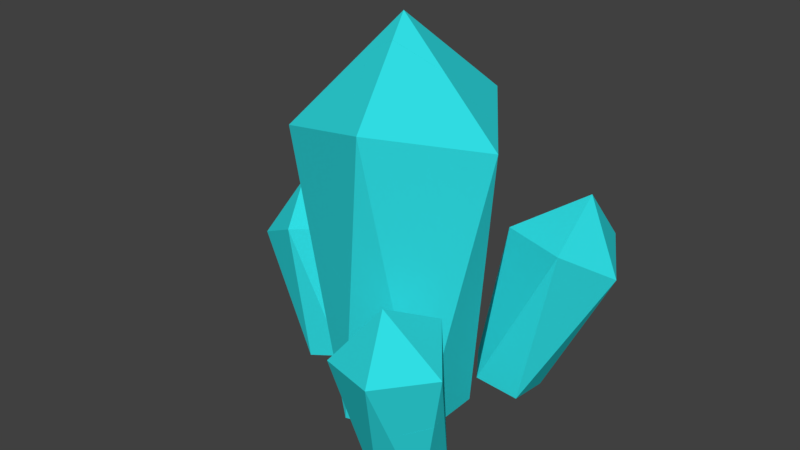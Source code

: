 # Source: EnergyShattered.blend  (saved by Blender 2.79.0; exported with 4.5.12 LTS)
import bpy
from mathutils import Matrix  # noqa: F401  (used for matrix-valued properties, if any)

bpy.ops.wm.read_factory_settings(use_empty=True)
scene = bpy.context.scene
scene.name = 'Scene'

# ---- collections
col_collection_1 = bpy.data.collections.new('Collection 1'); scene.collection.children.link(col_collection_1)

# ---- materials (node trees are filled in below, after node groups)
mat_energy = bpy.data.materials.new('Energy')
mat_energy.alpha_threshold = 0.0
mat_energy.use_transparent_shadow = False
mat_energy.diffuse_color = (0.03095, 0.7547, 0.8, 1.0)
mat_energy.roughness = 0.5

# ---- material node trees

# ---- world
world_world = bpy.data.worlds.new('World'); scene.world = world_world
world_world.color = (0.05088, 0.05088, 0.05088)
world_world.use_sun_shadow = False
world_world.sun_shadow_jitter_overblur = 0.0
world_world.cycles.sampling_method = 'MANUAL'

# ---- meshes
me_icosphere_024 = bpy.data.meshes.new('Icosphere.024')
me_icosphere_024.from_pydata([(-0.1623, 0.08089, 0.3965), (0.2458, 5.364e-06, 0.2252), (0.06726, 0.3194, 0.1465), (-0.2378, 0.2157, -0.05985), (-0.3014, -0.1415, 0.02426), (-0.02749, -0.2626, 0.2624), (0.1522, 0.2007, -0.2671), (0.2419, 0.161, -0.221), (-0.1038, 0.08029, -0.3537), (-0.04249, 0.1526, -0.3413), (-0.08802, -0.2196, -0.2895), (-0.1317, -0.1343, -0.3245), (0.1855, -0.266, -0.1633), (0.08181, -0.2927, -0.2026), (0.3334, -0.01396, -0.1483), (0.3199, -0.1125, -0.1351)], [], [(2, 3, 0), (3, 4, 0), (1, 2, 0), (9, 3, 2, 6), (7, 2, 1, 14), (5, 1, 0), (4, 5, 0), (11, 4, 3, 8), (13, 5, 4, 10), (15, 1, 5, 12), (7, 6, 2), (11, 10, 4), (13, 12, 5), (15, 14, 1), (9, 8, 3), (14, 15, 12, 13, 10, 11, 8, 9, 6, 7)])
me_icosphere_024.materials.append(mat_energy)
me_icosphere_024.use_remesh_preserve_volume = False
me_icosphere_024.use_remesh_preserve_attributes = False
me_icosphere_024.use_mirror_vertex_groups = False
me_icosphere_024.update()
me_icosphere_023 = bpy.data.meshes.new('Icosphere.023')
me_icosphere_023.from_pydata([(-0.1415, 0.002394, 0.6244), (0.3568, 0.002394, 0.2971), (0.06011, 0.3999, 0.3027), (-0.3701, 0.2481, 0.08122), (-0.3801, -0.2433, 0.1275), (0.05014, -0.3951, 0.3489), (0.09298, 0.3218, -0.4159), (0.2663, 0.2618, -0.4032), (-0.2242, 0.1307, -0.4436), (-0.1321, 0.2542, -0.4345), (-0.1233, -0.2498, -0.4416), (-0.2218, -0.1199, -0.4473), (0.27, -0.252, -0.4108), (0.09017, -0.3138, -0.4258), (0.3904, 0.09378, -0.3961), (0.3905, -0.08936, -0.3989)], [], [(2, 3, 0), (3, 4, 0), (1, 2, 0), (9, 3, 2, 6), (7, 2, 1, 14), (5, 1, 0), (4, 5, 0), (11, 4, 3, 8), (13, 5, 4, 10), (15, 1, 5, 12), (7, 6, 2), (11, 10, 4), (13, 12, 5), (15, 14, 1), (9, 8, 3), (14, 15, 12, 13, 10, 11, 8, 9, 6, 7)])
me_icosphere_023.materials.append(mat_energy)
me_icosphere_023.use_remesh_preserve_volume = False
me_icosphere_023.use_remesh_preserve_attributes = False
me_icosphere_023.use_mirror_vertex_groups = False
me_icosphere_023.update()
me_icosphere_022 = bpy.data.meshes.new('Icosphere.022')
me_icosphere_022.from_pydata([(0.01691, -0.1333, 0.5581), (0.4531, -0.008572, 0.07905), (0.1319, 0.3919, 0.2735), (-0.3896, 0.2482, 0.124), (-0.3791, -0.292, 0.04437), (0.1471, -0.4745, 0.1131), (0.02136, 0.4556, -0.2201), (0.1422, 0.422, -0.2552), (-0.3875, 0.2574, -0.1808), (-0.3382, 0.3262, -0.1742), (-0.3209, -0.2067, -0.3134), (-0.3795, -0.1356, -0.2825), (0.154, -0.2335, -0.4243), (0.02526, -0.286, -0.4095), (0.347, 0.1655, -0.3653), (0.3485, 0.0417, -0.3971)], [], [(2, 3, 0), (3, 4, 0), (1, 2, 0), (9, 3, 2, 6), (7, 2, 1, 14), (5, 1, 0), (4, 5, 0), (11, 4, 3, 8), (13, 5, 4, 10), (15, 1, 5, 12), (7, 6, 2), (11, 10, 4), (13, 12, 5), (15, 14, 1), (9, 8, 3), (10, 11, 8, 9, 6, 7, 14, 15, 12, 13)])
me_icosphere_022.materials.append(mat_energy)
me_icosphere_022.use_remesh_preserve_volume = False
me_icosphere_022.use_remesh_preserve_attributes = False
me_icosphere_022.use_mirror_vertex_groups = False
me_icosphere_022.update()
me_icosphere_021 = bpy.data.meshes.new('Icosphere.021')
me_icosphere_021.from_pydata([(0.2238, 0.08911, 0.6749), (0.5594, 0.008841, 0.02413), (0.2441, 0.5191, 0.1497), (-0.3532, 0.336, 0.197), (-0.3357, -0.2596, 0.3267), (0.2616, -0.4488, 0.3251), (-0.06273, 0.3724, -0.4398), (0.1021, 0.3306, -0.4323), (-0.5175, 0.1108, -0.4369), (-0.4074, 0.264, -0.4432), (-0.4041, -0.3575, -0.4041), (-0.5205, -0.1943, -0.4178), (0.09395, -0.4052, -0.3863), (-0.09408, -0.4531, -0.3889), (0.3445, 0.01905, -0.4055), (0.3406, -0.1076, -0.3977)], [], [(2, 3, 0), (3, 4, 0), (1, 2, 0), (9, 3, 2, 6), (7, 2, 1, 14), (5, 1, 0), (4, 5, 0), (11, 4, 3, 8), (13, 5, 4, 10), (15, 1, 5, 12), (7, 6, 2), (11, 10, 4), (13, 12, 5), (15, 14, 1), (9, 8, 3), (6, 7, 14, 15, 12, 13, 10, 11, 8, 9)])
me_icosphere_021.materials.append(mat_energy)
me_icosphere_021.use_remesh_preserve_volume = False
me_icosphere_021.use_remesh_preserve_attributes = False
me_icosphere_021.use_mirror_vertex_groups = False
me_icosphere_021.update()
me_icosphere_020 = bpy.data.meshes.new('Icosphere.020')
me_icosphere_020.from_pydata([(-0.5399, -0.273, -0.3658), (0.5316, 0.131, 0.3427), (-0.1427, -0.429, 0.2225), (0.1875, -0.3171, 0.1934), (0.4094, 0.03268, -0.3939), (-0.2382, -0.3665, -0.3654), (0.227, -0.2131, -0.3793), (0.5431, 0.2657, 0.4126), (0.4077, 0.2378, -0.4039), (-0.5495, -0.2725, -0.3211), (-0.3995, -0.3555, 0.3321), (-0.5541, -0.2532, -0.3666), (-0.3102, 0.3318, -0.3987), (-0.01549, 0.3497, 0.6098)], [], [(11, 0, 9), (5, 6, 3, 2), (4, 1, 3, 6), (4, 8, 7, 1), (5, 0, 11, 12, 8, 4, 6), (5, 2, 10, 9, 0), (13, 10, 2, 3, 1, 7), (7, 8, 12, 13), (13, 12, 11, 9, 10)])
me_icosphere_020.materials.append(mat_energy)
me_icosphere_020.use_remesh_preserve_volume = False
me_icosphere_020.use_remesh_preserve_attributes = False
me_icosphere_020.use_mirror_vertex_groups = False
me_icosphere_020.update()
me_icosphere_019 = bpy.data.meshes.new('Icosphere.019')
me_icosphere_019.from_pydata([(0.3519, -0.1815, -0.006525), (0.04702, 0.261, 0.3161), (-0.03347, 0.3341, -0.07799), (-0.2177, -0.225, 0.1246), (0.3501, -0.18, -0.01744), (-0.02173, 0.3033, -0.2419), (0.3509, -0.1941, -0.01304), (0.1897, -0.2862, -0.01916), (-0.2945, -0.2296, -0.1383), (-0.09099, 0.3224, -0.2623)], [], [(6, 4, 0), (5, 9, 2), (5, 2, 1, 0, 4), (8, 3, 1, 2, 9), (3, 8, 7), (3, 7, 6, 0, 1), (8, 9, 5, 4, 6, 7)])
me_icosphere_019.materials.append(mat_energy)
me_icosphere_019.use_remesh_preserve_volume = False
me_icosphere_019.use_remesh_preserve_attributes = False
me_icosphere_019.use_mirror_vertex_groups = False
me_icosphere_019.update()
me_icosphere_018 = bpy.data.meshes.new('Icosphere.018')
me_icosphere_018.from_pydata([(-0.2866, -0.2986, 0.1064), (-0.1363, -0.4677, -0.02615), (-0.308, 0.2776, 0.4243), (0.567, 0.1461, 0.1154), (-0.1221, -0.4684, -0.09215), (-0.0407, -0.4951, -0.06693), (-0.2698, -0.2364, -0.1934), (-0.2643, 0.2295, -0.3332), (0.4901, 0.1414, -0.1475), (0.3346, -0.2807, -0.05269)], [], [(4, 5, 1), (6, 0, 2, 7), (6, 4, 1, 0), (2, 3, 8, 7), (1, 5, 9, 3, 2, 0), (3, 9, 8), (7, 8, 9, 5, 4, 6)])
me_icosphere_018.materials.append(mat_energy)
me_icosphere_018.use_remesh_preserve_volume = False
me_icosphere_018.use_remesh_preserve_attributes = False
me_icosphere_018.use_mirror_vertex_groups = False
me_icosphere_018.update()
me_icosphere_016 = bpy.data.meshes.new('Icosphere.016')
me_icosphere_016.from_pydata([(0.07411, 0.2426, -0.3825), (0.2512, 0.003576, -0.3732), (0.3888, -0.2435, 0.4568), (0.2534, -0.2714, -0.3597), (-0.246, 0.3465, -0.3832), (-0.4645, -0.1774, -0.3545), (0.398, -0.1146, 0.5119), (0.02613, 0.3688, 0.2874), (0.3987, -0.1286, 0.5163), (0.2375, -0.2207, 0.5102), (-0.2466, -0.1642, 0.3911), (-0.04313, 0.3879, 0.267)], [], [(9, 2, 8), (10, 5, 3, 2, 9), (5, 10, 11, 4), (0, 4, 11, 7), (3, 1, 6, 8, 2), (0, 7, 6, 1), (6, 7, 11, 10, 9, 8), (4, 0, 1, 3, 5)])
me_icosphere_016.materials.append(mat_energy)
me_icosphere_016.use_remesh_preserve_volume = False
me_icosphere_016.use_remesh_preserve_attributes = False
me_icosphere_016.use_mirror_vertex_groups = False
me_icosphere_016.update()
me_icosphere_015 = bpy.data.meshes.new('Icosphere.015')
me_icosphere_015.from_pydata([(-0.7631, -0.2382, 0.3876), (0.3322, -0.417, -0.3976), (-0.3175, -0.6281, -0.3976), (-0.719, -0.07546, -0.3976), (0.3322, 0.2661, -0.3976), (-0.8312, 0.2098, -0.2534), (-1.128, 0.3084, -0.3175), (-1.311, 0.05016, -0.3571), (-1.128, -0.2081, -0.3175), (-0.8312, -0.1095, -0.2534), (0.5844, 1.012, -0.5255), (0.2265, 1.147, -0.4291), (0.005336, 0.8389, -0.3212), (0.2265, 0.5138, -0.351), (0.5844, 0.621, -0.4772), (-0.605, 0.7061, -0.07079), (-0.8056, 0.7959, -0.1694), (-0.9623, 0.6151, -0.1968), (-0.8586, 0.4136, -0.1152), (-0.6378, 0.4699, -0.03733), (0.8137, -0.6712, -0.3294), (0.4767, -0.5742, -0.2865), (0.2734, -0.8571, -0.3448), (0.4847, -1.129, -0.4237), (0.8186, -1.014, -0.4141), (0.4602, -0.3139, 0.3745), (-0.1874, -0.7131, 0.403), (0.2792, 0.4052, 0.3417), (0.4563, 0.1662, 0.351), (0.2778, -0.5597, 0.3891), (-0.4891, -0.6196, 0.4026), (-0.3175, 0.4772, -0.3976), (-0.4843, 0.4689, 0.349), (-0.764, 0.09053, 0.3715), (-0.1931, 0.5585, 0.3406), (0.6378, 1.344, 0.361), (0.8026, 1.302, 0.3685), (0.183, 1.082, 0.3639), (0.2931, 1.235, 0.3575), (0.2965, 0.6139, 0.3966), (0.1801, 0.7771, 0.3829), (0.7945, 0.5663, 0.4144), (0.6065, 0.5183, 0.4118), (1.045, 0.9905, 0.3952), (1.041, 0.8639, 0.4031), (0.6755, -0.6887, 0.601), (0.7964, -0.7222, 0.566), (0.2667, -0.8868, 0.6403), (0.316, -0.8181, 0.647), (0.3333, -1.351, 0.5077), (0.2746, -1.28, 0.5387), (0.8082, -1.378, 0.3968), (0.6795, -1.43, 0.4117), (1.001, -0.9787, 0.4558), (1.003, -1.103, 0.4241), (-1.154, 0.3695, 0.2444), (-0.9803, 0.3096, 0.257), (-1.471, 0.1785, 0.2166), (-1.379, 0.302, 0.2257), (-1.37, -0.202, 0.2187), (-1.468, -0.07217, 0.213), (-0.9767, -0.2042, 0.2494), (-1.156, -0.266, 0.2344), (-0.8562, 0.1415, 0.2642), (-0.8561, -0.04159, 0.2614), (-0.909, 0.9404, 0.3344), (-0.8194, 0.9006, 0.3804), (-1.165, 0.8199, 0.2477), (-1.104, 0.8922, 0.2602), (-1.149, 0.52, 0.312), (-1.193, 0.6053, 0.2769), (-0.8757, 0.4737, 0.4381), (-0.9794, 0.4469, 0.3988), (-0.7278, 0.7257, 0.4532), (-0.7413, 0.6271, 0.4663)], [], [(1, 4, 28, 25), (31, 3, 33, 32), (31, 34, 27, 4), (4, 27, 28), (2, 1, 29, 26), (2, 26, 30), (1, 25, 29), (3, 2, 30, 0), (31, 32, 34), (27, 34, 32, 33, 0, 30, 26, 29, 25, 28), (0, 33, 3), (14, 10, 43, 44), (14, 44, 41), (13, 14, 41, 42), (13, 42, 39), (12, 13, 39, 40), (12, 40, 37), (11, 12, 37, 38), (10, 36, 43), (11, 38, 35), (10, 11, 35, 36), (24, 20, 53, 54), (24, 54, 51), (23, 24, 51, 52), (23, 52, 49), (22, 23, 49, 50), (22, 50, 47), (21, 22, 47, 48), (20, 46, 53), (21, 48, 45), (20, 21, 45, 46), (9, 5, 63, 64), (9, 64, 61), (8, 9, 61, 62), (8, 62, 59), (7, 8, 59, 60), (7, 60, 57), (6, 7, 57, 58), (5, 56, 63), (6, 58, 55), (5, 6, 55, 56), (58, 57, 60, 59, 62, 61, 64, 63, 56, 55), (19, 15, 73, 74), (19, 74, 71), (18, 19, 71, 72), (18, 72, 69), (17, 18, 69, 70), (17, 70, 67), (16, 17, 67, 68), (15, 66, 73), (16, 68, 65), (15, 16, 65, 66), (65, 68, 67, 70, 69, 72, 71, 74, 73, 66), (53, 46, 45, 48, 47, 50, 49, 52, 51, 54), (43, 36, 35, 38, 37, 40, 39, 42, 41, 44)])
me_icosphere_015.materials.append(mat_energy)
me_icosphere_015.use_remesh_preserve_volume = False
me_icosphere_015.use_remesh_preserve_attributes = False
me_icosphere_015.use_mirror_vertex_groups = False
me_icosphere_015.update()
me_icosphere_014 = bpy.data.meshes.new('Icosphere.014')
me_icosphere_014.from_pydata([(-0.2697, 0.01745, -0.4014), (-0.2705, 0.3068, -0.4156), (-0.005281, -0.3635, -0.3417), (0.1447, -0.4465, 0.3115), (-0.009886, -0.3442, -0.3872), (0.234, 0.2408, -0.4193), (-0.1604, -0.3558, 0.3817), (-0.07896, -0.3825, 0.4069), (-0.308, -0.1238, 0.2804), (-0.3026, 0.3421, 0.1407), (0.4519, 0.254, 0.3263), (0.2963, -0.1681, 0.4211)], [], [(9, 10, 5, 1), (1, 5, 4, 0), (7, 3, 11), (0, 8, 9, 1), (2, 3, 7, 6), (0, 4, 2, 6, 8), (8, 6, 7, 11, 10, 9), (5, 10, 11, 3, 2, 4)])
me_icosphere_014.materials.append(mat_energy)
me_icosphere_014.use_remesh_preserve_volume = False
me_icosphere_014.use_remesh_preserve_attributes = False
me_icosphere_014.use_mirror_vertex_groups = False
me_icosphere_014.update()
me_icosphere_013 = bpy.data.meshes.new('Icosphere.013')
me_icosphere_013.from_pydata([(-0.1563, 0.1949, -0.3414), (-0.4361, -0.1835, -0.319), (0.1349, 0.2845, -0.3498), (-0.436, -0.2228, -0.3171), (0.287, 0.2351, -0.3495), (0.06856, -0.2888, -0.3208), (-0.4667, -0.07055, 0.2041), (0.2318, 0.3478, 0.2248), (-0.2699, 0.1893, 0.167), (-0.468, -0.1875, 0.2392), (0.2864, -0.2756, 0.4248), (0.4899, 0.2765, 0.3008)], [], [(4, 2, 7, 11), (0, 8, 7, 2), (0, 1, 6, 8), (3, 9, 6, 1), (6, 9, 10, 11, 7, 8), (11, 10, 5, 4), (9, 3, 5, 10), (0, 2, 4, 5, 3, 1)])
me_icosphere_013.materials.append(mat_energy)
me_icosphere_013.use_remesh_preserve_volume = False
me_icosphere_013.use_remesh_preserve_attributes = False
me_icosphere_013.use_mirror_vertex_groups = False
me_icosphere_013.update()
me_icosphere_012 = bpy.data.meshes.new('Icosphere.012')
me_icosphere_012.from_pydata([(-0.5096, 0.105, 0.5247), (0.4932, 0.3125, 0.3648), (-0.5389, 0.05961, 0.5081), (0.3572, 0.3677, 0.4316), (-0.5288, -0.2128, 0.3578), (0.6108, 0.1417, 0.2403), (0.5303, 0.2149, -0.1537), (0.3462, -0.3443, 0.0489), (-0.4838, -0.1439, -0.4347), (0.2147, 0.2745, -0.414), (-0.287, 0.116, -0.4718), (-0.4851, -0.2608, -0.3997), (0.2693, -0.3489, -0.214), (0.4728, 0.2031, -0.3381)], [], [(13, 9, 3, 1, 6), (6, 1, 5), (10, 8, 2, 0), (10, 0, 3, 9), (11, 4, 2, 8), (4, 7, 5, 1, 3, 0, 2), (6, 5, 7, 12, 13), (7, 4, 11, 12), (13, 12, 11, 8, 10, 9)])
me_icosphere_012.materials.append(mat_energy)
me_icosphere_012.use_remesh_preserve_volume = False
me_icosphere_012.use_remesh_preserve_attributes = False
me_icosphere_012.use_mirror_vertex_groups = False
me_icosphere_012.update()
me_icosphere_010 = bpy.data.meshes.new('Icosphere.010')
me_icosphere_010.from_pydata([(0.1192, 0.523, -0.09562), (-0.1572, -0.3277, 0.6684), (0.1417, 0.4638, -0.4099), (0.06524, 0.4877, -0.4157), (0.5118, -0.01737, -0.1883), (-0.08904, -0.5374, 0.505), (0.2316, -0.3277, 0.2729), (0.447, 0.05366, -0.3721), (-0.2412, 0.4059, -0.1925), (-0.3407, -0.1944, 0.4065), (-0.1768, 0.4122, -0.4269), (-0.325, -0.4496, 0.4524), (-0.127, -0.104, -0.3995), (-0.2957, -0.539, 0.3828)], [], [(2, 3, 0), (10, 8, 0, 3), (5, 6, 1), (13, 5, 1, 11), (4, 0, 1, 6), (12, 10, 3, 2, 7), (2, 0, 4, 7), (9, 11, 1), (0, 8, 9, 1), (13, 11, 9, 8, 10, 12), (12, 7, 4, 6, 5, 13)])
me_icosphere_010.materials.append(mat_energy)
me_icosphere_010.use_remesh_preserve_volume = False
me_icosphere_010.use_remesh_preserve_attributes = False
me_icosphere_010.use_mirror_vertex_groups = False
me_icosphere_010.update()
me_icosphere_009 = bpy.data.meshes.new('Icosphere.009')
me_icosphere_009.from_pydata([(-0.0252, -0.6322, 0.09608), (0.5928, 0.2184, -0.1508), (0.577, 0.2057, -0.2461), (0.5768, 0.2313, -0.2474), (-0.08119, -0.5956, -0.2484), (-0.001668, -0.5704, -0.2448), (0.3674, 0.5287, -0.09759), (-0.2334, 0.008695, 0.5956), (0.08721, 0.2184, 0.3636), (0.3026, 0.5998, -0.2814), (-0.2554, -0.5574, 0.03426), (-0.174, -0.5665, -0.2554), (-0.2714, 0.4421, -0.3089), (-0.4401, 0.007104, 0.4735)], [], [(2, 3, 1), (4, 5, 0), (2, 1, 0, 5), (9, 6, 1, 3), (11, 12, 9, 3, 2, 5, 4), (0, 1, 8, 7), (10, 0, 7, 13), (1, 6, 8), (4, 0, 10, 11), (12, 13, 7, 8, 6, 9), (12, 11, 10, 13)])
me_icosphere_009.materials.append(mat_energy)
me_icosphere_009.use_remesh_preserve_volume = False
me_icosphere_009.use_remesh_preserve_attributes = False
me_icosphere_009.use_mirror_vertex_groups = False
me_icosphere_009.update()
me_icosphere_008 = bpy.data.meshes.new('Icosphere.008')
me_icosphere_008.from_pydata([(-0.4057, 0.2648, -0.2108), (-0.3847, 0.2659, -0.3047), (-0.4002, 0.2446, -0.3046), (-0.4057, -0.3063, -0.1558), (0.02545, -0.4734, 0.4456), (-0.3988, -0.2424, -0.2816), (0.2339, 0.4726, -0.03883), (0.1345, -0.1276, 0.5602), (0.2983, 0.4789, -0.2732), (0.1501, -0.3828, 0.6061), (0.3481, -0.03723, -0.2458), (0.1794, -0.4722, 0.5365)], [], [(1, 2, 0), (5, 3, 0, 2), (6, 0, 7), (4, 11, 9), (5, 2, 1, 8, 10), (0, 3, 4, 9, 7), (1, 0, 6, 8), (11, 10, 8, 6, 7, 9), (11, 4, 3, 5, 10)])
me_icosphere_008.materials.append(mat_energy)
me_icosphere_008.use_remesh_preserve_volume = False
me_icosphere_008.use_remesh_preserve_attributes = False
me_icosphere_008.use_mirror_vertex_groups = False
me_icosphere_008.update()
me_icosphere_007 = bpy.data.meshes.new('Icosphere.007')
me_icosphere_007.from_pydata([(-0.4544, -0.2228, -0.08459), (-0.4461, -0.1921, -0.2324), (-0.4233, -0.2243, -0.2295), (-0.4544, 0.2576, -0.1309), (-0.02329, 0.09047, 0.4705), (-0.4475, 0.3214, -0.2567), (0.3154, -0.4729, 0.1222), (0.3968, -0.4819, -0.1675), (0.2994, 0.5266, -0.2209), (0.1306, 0.09165, 0.5614)], [], [(1, 2, 0), (7, 6, 0, 2), (3, 0, 4), (1, 0, 3, 5), (9, 8, 5, 3, 4), (1, 5, 8, 7, 2), (0, 6, 9, 4), (7, 8, 9, 6)])
me_icosphere_007.materials.append(mat_energy)
me_icosphere_007.use_remesh_preserve_volume = False
me_icosphere_007.use_remesh_preserve_attributes = False
me_icosphere_007.use_mirror_vertex_groups = False
me_icosphere_007.update()
me_icosphere_006 = bpy.data.meshes.new('Icosphere.006')
me_icosphere_006.from_pydata([(0.1112, 0.3489, 0.1997), (0.03472, 0.3728, 0.1939), (0.1326, 0.2927, -0.09891), (-0.003385, 0.3479, -0.03206), (-0.4583, 0.219, 0.1712), (-0.4323, 0.2179, 0.01402), (0.3293, 0.05592, 0.2268), (0.3197, 0.02117, -0.2969), (0.04321, -0.3634, -0.4301), (-0.0205, -0.4237, 0.2281)], [], [(2, 3, 1, 0), (5, 4, 1, 3), (3, 2, 7, 8, 5), (2, 0, 6, 7), (1, 4, 9, 6, 0), (8, 9, 4, 5), (7, 6, 9, 8)])
me_icosphere_006.materials.append(mat_energy)
me_icosphere_006.use_remesh_preserve_volume = False
me_icosphere_006.use_remesh_preserve_attributes = False
me_icosphere_006.use_mirror_vertex_groups = False
me_icosphere_006.update()
me_icosphere_005 = bpy.data.meshes.new('Icosphere.005')
me_icosphere_005.from_pydata([(0.3459, -0.01501, 0.3868), (0.3457, 0.01061, 0.3856), (0.1876, -0.1424, -0.5679), (0.2101, 0.1197, -0.4319), (-0.0146, -0.4985, 0.3877), (0.0375, -0.3379, -0.633), (-0.0157, 0.4962, 0.3408), (-0.0253, 0.4614, -0.1828), (-0.3018, 0.07685, -0.3161), (-0.3655, 0.0166, 0.3421)], [], [(7, 6, 1, 3), (2, 3, 1, 0), (8, 7, 3, 2, 5), (2, 0, 4, 5), (6, 9, 4, 0, 1), (7, 8, 9, 6), (4, 9, 8, 5)])
me_icosphere_005.materials.append(mat_energy)
me_icosphere_005.use_remesh_preserve_volume = False
me_icosphere_005.use_remesh_preserve_attributes = False
me_icosphere_005.use_mirror_vertex_groups = False
me_icosphere_005.update()
me_icosphere_004 = bpy.data.meshes.new('Icosphere.004')
me_icosphere_004.from_pydata([(0.059, -0.3734, 0.4786), (0.1385, -0.3482, 0.4822), (-0.1153, -0.2595, -0.5941), (0.2148, -0.1476, -0.6231), (0.3567, -0.05559, 0.4817), (0.4088, 0.105, -0.539), (-0.4785, -0.2046, 0.438), (-0.4266, -0.1704, -0.4613), (0.06952, 0.5198, -0.2221), (0.005803, 0.4595, 0.4361)], [], [(2, 3, 1, 0), (5, 4, 1, 3), (9, 6, 0, 1, 4), (8, 5, 3, 2, 7), (2, 0, 6, 7), (8, 7, 6, 9), (4, 5, 8, 9)])
me_icosphere_004.materials.append(mat_energy)
me_icosphere_004.use_remesh_preserve_volume = False
me_icosphere_004.use_remesh_preserve_attributes = False
me_icosphere_004.use_mirror_vertex_groups = False
me_icosphere_004.update()
me_icosphere_003 = bpy.data.meshes.new('Icosphere.003')
me_icosphere_003.from_pydata([(-0.4022, -0.4103, 0.2819), (-0.3794, -0.4425, 0.2848), (-0.3895, 0.6115, 0.2346), (-0.405, 0.5902, 0.2346), (-0.3672, -0.2814, -0.3406), (-0.3693, 0.6125, 0.1443), (-0.2169, -0.4505, -0.4731), (-0.3987, 0.5672, 0.1277), (0.04255, 0.7463, 0.2545), (0.06853, 0.7452, 0.09729), (-0.003998, -0.5604, 0.3132), (0.04792, -0.5263, -0.586), (0.5441, 0.1639, -0.3469), (0.4803, 0.1036, 0.3114)], [], [(5, 7, 3, 2), (4, 6, 1, 0), (4, 0, 3, 7), (11, 10, 1, 6), (5, 2, 8, 9), (9, 12, 11, 6, 4, 7, 5), (8, 2, 3, 0, 1, 10, 13), (12, 9, 8, 13), (12, 13, 10, 11)])
me_icosphere_003.materials.append(mat_energy)
me_icosphere_003.use_remesh_preserve_volume = False
me_icosphere_003.use_remesh_preserve_attributes = False
me_icosphere_003.use_mirror_vertex_groups = False
me_icosphere_003.update()

# ---- objects
ob_part20 = bpy.data.objects.new('Part20', me_icosphere_024)
ob_part19 = bpy.data.objects.new('Part19', me_icosphere_023)
ob_part18 = bpy.data.objects.new('Part18', me_icosphere_022)
ob_part17 = bpy.data.objects.new('Part17', me_icosphere_021)
ob_part10 = bpy.data.objects.new('Part10', me_icosphere_020)
ob_part16 = bpy.data.objects.new('Part16', me_icosphere_019)
ob_part15 = bpy.data.objects.new('Part15', me_icosphere_018)
ob_part14 = bpy.data.objects.new('Part14', me_icosphere_016)
ob_part01 = bpy.data.objects.new('Part01', me_icosphere_015)
ob_part13 = bpy.data.objects.new('Part13', me_icosphere_014)
ob_part12 = bpy.data.objects.new('Part12', me_icosphere_013)
ob_part11 = bpy.data.objects.new('Part11', me_icosphere_012)
ob_part05 = bpy.data.objects.new('Part05', me_icosphere_010)
ob_part04 = bpy.data.objects.new('Part04', me_icosphere_009)
ob_part03 = bpy.data.objects.new('Part03', me_icosphere_008)
ob_part02 = bpy.data.objects.new('Part02', me_icosphere_007)
ob_part08 = bpy.data.objects.new('Part08', me_icosphere_006)
ob_part07 = bpy.data.objects.new('Part07', me_icosphere_005)
ob_part09 = bpy.data.objects.new('Part09', me_icosphere_004)
ob_part06 = bpy.data.objects.new('Part06', me_icosphere_003)

# ---- transforms, parenting, visibility, modifiers, constraints
ob_part20.location = (-0.9233, 0.8151, 0.5195)
ob_part20.lineart.crease_threshold = 0.0
_vg = ob_part20.vertex_groups.new(name='Group')
ob_part19.location = (-1.109, 0.1232, 0.5783)
ob_part19.lineart.crease_threshold = 0.0
_vg = ob_part19.vertex_groups.new(name='Group')
ob_part18.location = (0.7921, -1.069, 0.7392)
ob_part18.lineart.crease_threshold = 0.0
_vg = ob_part18.vertex_groups.new(name='Group')
ob_part17.location = (0.8385, 1.047, 0.7188)
ob_part17.lineart.crease_threshold = 0.0
_vg = ob_part17.vertex_groups.new(name='Group')
ob_part10.location = (0.1887, -0.2712, 0.6864)
ob_part10.lineart.crease_threshold = 0.0
_vg = ob_part10.vertex_groups.new(name='Group')
ob_part16.location = (0.3909, 0.3035, 1.172)
ob_part16.lineart.crease_threshold = 0.0
_vg = ob_part16.vertex_groups.new(name='Group')
ob_part15.location = (-0.3937, -0.06755, 1.181)
ob_part15.lineart.crease_threshold = 0.0
_vg = ob_part15.vertex_groups.new(name='Group')
ob_part14.location = (0.343, 0.238, 0.6423)
ob_part14.lineart.crease_threshold = 0.0
_vg = ob_part14.vertex_groups.new(name='Group')
ob_part01.location = (0.1379, 0.07546, -0.08193)
ob_part01.lineart.crease_threshold = 0.0
_vg = ob_part01.vertex_groups.new(name='Group')
ob_part13.location = (-0.3555, -0.1802, 0.7071)
ob_part13.lineart.crease_threshold = 0.0
_vg = ob_part13.vertex_groups.new(name='Group')
ob_part12.location = (-0.19, 0.3495, 0.6085)
ob_part12.lineart.crease_threshold = 0.0
_vg = ob_part12.vertex_groups.new(name='Group')
ob_part11.location = (-0.1729, 0.4228, 1.247)
ob_part11.lineart.crease_threshold = 0.0
_vg = ob_part11.vertex_groups.new(name='Group')
ob_part05.location = (0.1572, 0.3277, 2.321)
ob_part05.lineart.crease_threshold = 0.0
_vg = ob_part05.vertex_groups.new(name='Group')
ob_part04.location = (0.3016, -0.2184, 2.23)
ob_part04.lineart.crease_threshold = 0.0
_vg = ob_part04.vertex_groups.new(name='Group')
ob_part03.location = (-0.3179, 0.2609, 2.167)
ob_part03.lineart.crease_threshold = 0.0
_vg = ob_part03.vertex_groups.new(name='Group')
ob_part02.location = (-0.2692, -0.303, 2.142)
ob_part02.lineart.crease_threshold = 0.0
_vg = ob_part02.vertex_groups.new(name='Group')
ob_part08.location = (0.1877, 0.4426, 1.711)
ob_part08.lineart.crease_threshold = 0.0
_vg = ob_part08.vertex_groups.new(name='Group')
ob_part07.location = (0.5327, 0.002282, 1.597)
ob_part07.lineart.crease_threshold = 0.0
_vg = ob_part07.vertex_groups.new(name='Group')
ob_part09.location = (0.1614, -0.4406, 1.503)
ob_part09.lineart.crease_threshold = 0.0
_vg = ob_part09.vertex_groups.new(name='Group')
ob_part06.location = (-0.3131, -0.08475, 1.628)
ob_part06.lineart.crease_threshold = 0.0
_vg = ob_part06.vertex_groups.new(name='Group')

# ---- collection membership
col_collection_1.objects.link(ob_part20)
col_collection_1.objects.link(ob_part19)
col_collection_1.objects.link(ob_part18)
col_collection_1.objects.link(ob_part17)
col_collection_1.objects.link(ob_part10)
col_collection_1.objects.link(ob_part16)
col_collection_1.objects.link(ob_part15)
col_collection_1.objects.link(ob_part14)
col_collection_1.objects.link(ob_part01)
col_collection_1.objects.link(ob_part13)
col_collection_1.objects.link(ob_part12)
col_collection_1.objects.link(ob_part11)
col_collection_1.objects.link(ob_part05)
col_collection_1.objects.link(ob_part04)
col_collection_1.objects.link(ob_part03)
col_collection_1.objects.link(ob_part02)
col_collection_1.objects.link(ob_part08)
col_collection_1.objects.link(ob_part07)
col_collection_1.objects.link(ob_part09)
col_collection_1.objects.link(ob_part06)

# ---- scene / render settings (as saved in the file)
scene.frame_start = 1; scene.frame_end = 250; scene.frame_set(0)
scene.render.engine = 'BLENDER_EEVEE_NEXT'
scene.render.resolution_percentage = 50
scene.render.dither_intensity = 0.0
scene.cycles.use_denoising = False
scene.cycles.samples = 128
scene.cycles.sampling_pattern = 'TABULATED_SOBOL'
scene.cycles.use_adaptive_sampling = False
scene.cycles.use_light_tree = False
scene.cycles.blur_glossy = 0.0
scene.cycles.sample_clamp_indirect = 0.0
scene.view_settings.view_transform = 'Standard'
bpy.context.view_layer.update()

# ---- added for rendering (the .blend has no active camera and no usable light): camera, sun
cam_auto = bpy.data.cameras.new('AutoCamera')
cam_auto.lens = 50.0
cam_auto.sensor_width = 36.0
cam_auto.clip_end = 1000.0
ob_auto_camera = bpy.data.objects.new('AutoCamera', cam_auto)
scene.collection.objects.link(ob_auto_camera)
ob_auto_camera.location = (5.10069, -6.164, 5.30775)
ob_auto_camera.rotation_euler = (1.09748, -7.21219e-08, 0.694738)
scene.camera = ob_auto_camera
light_auto_sun = bpy.data.lights.new('AutoSun', 'SUN')
light_auto_sun.energy = 3.0
light_auto_sun.angle = 0.0523599
ob_auto_sun = bpy.data.objects.new('AutoSun', light_auto_sun)
scene.collection.objects.link(ob_auto_sun)
ob_auto_sun.rotation_euler = (0.872665, 0.174533, 0.523599)
bpy.context.view_layer.update()
